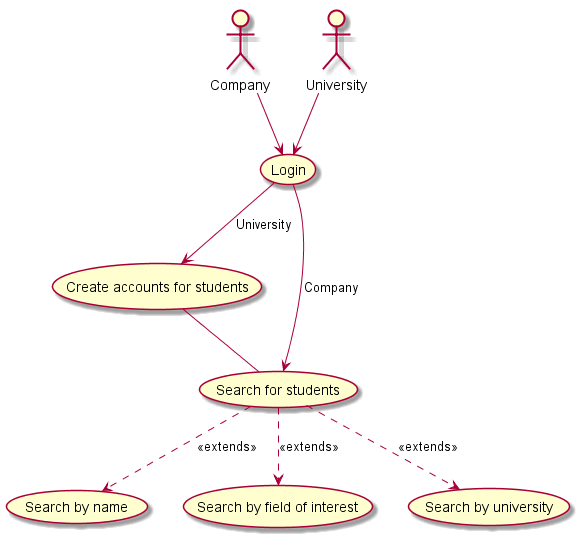

The diagram above was rendered by PlantUML. Its source (embedded in the PNG):
@startuml
Company-->(Login)
University-->(Login)
(Login)-->(Create accounts for students):University
(Create accounts for students)--(Search for students)
(Login)-->(Search for students):Company
(Search for students)..>(Search by name):<<extends>>
(Search for students)..>(Search by field of interest):<<extends>>
(Search for students)..>(Search by university):<<extends>>
@enduml